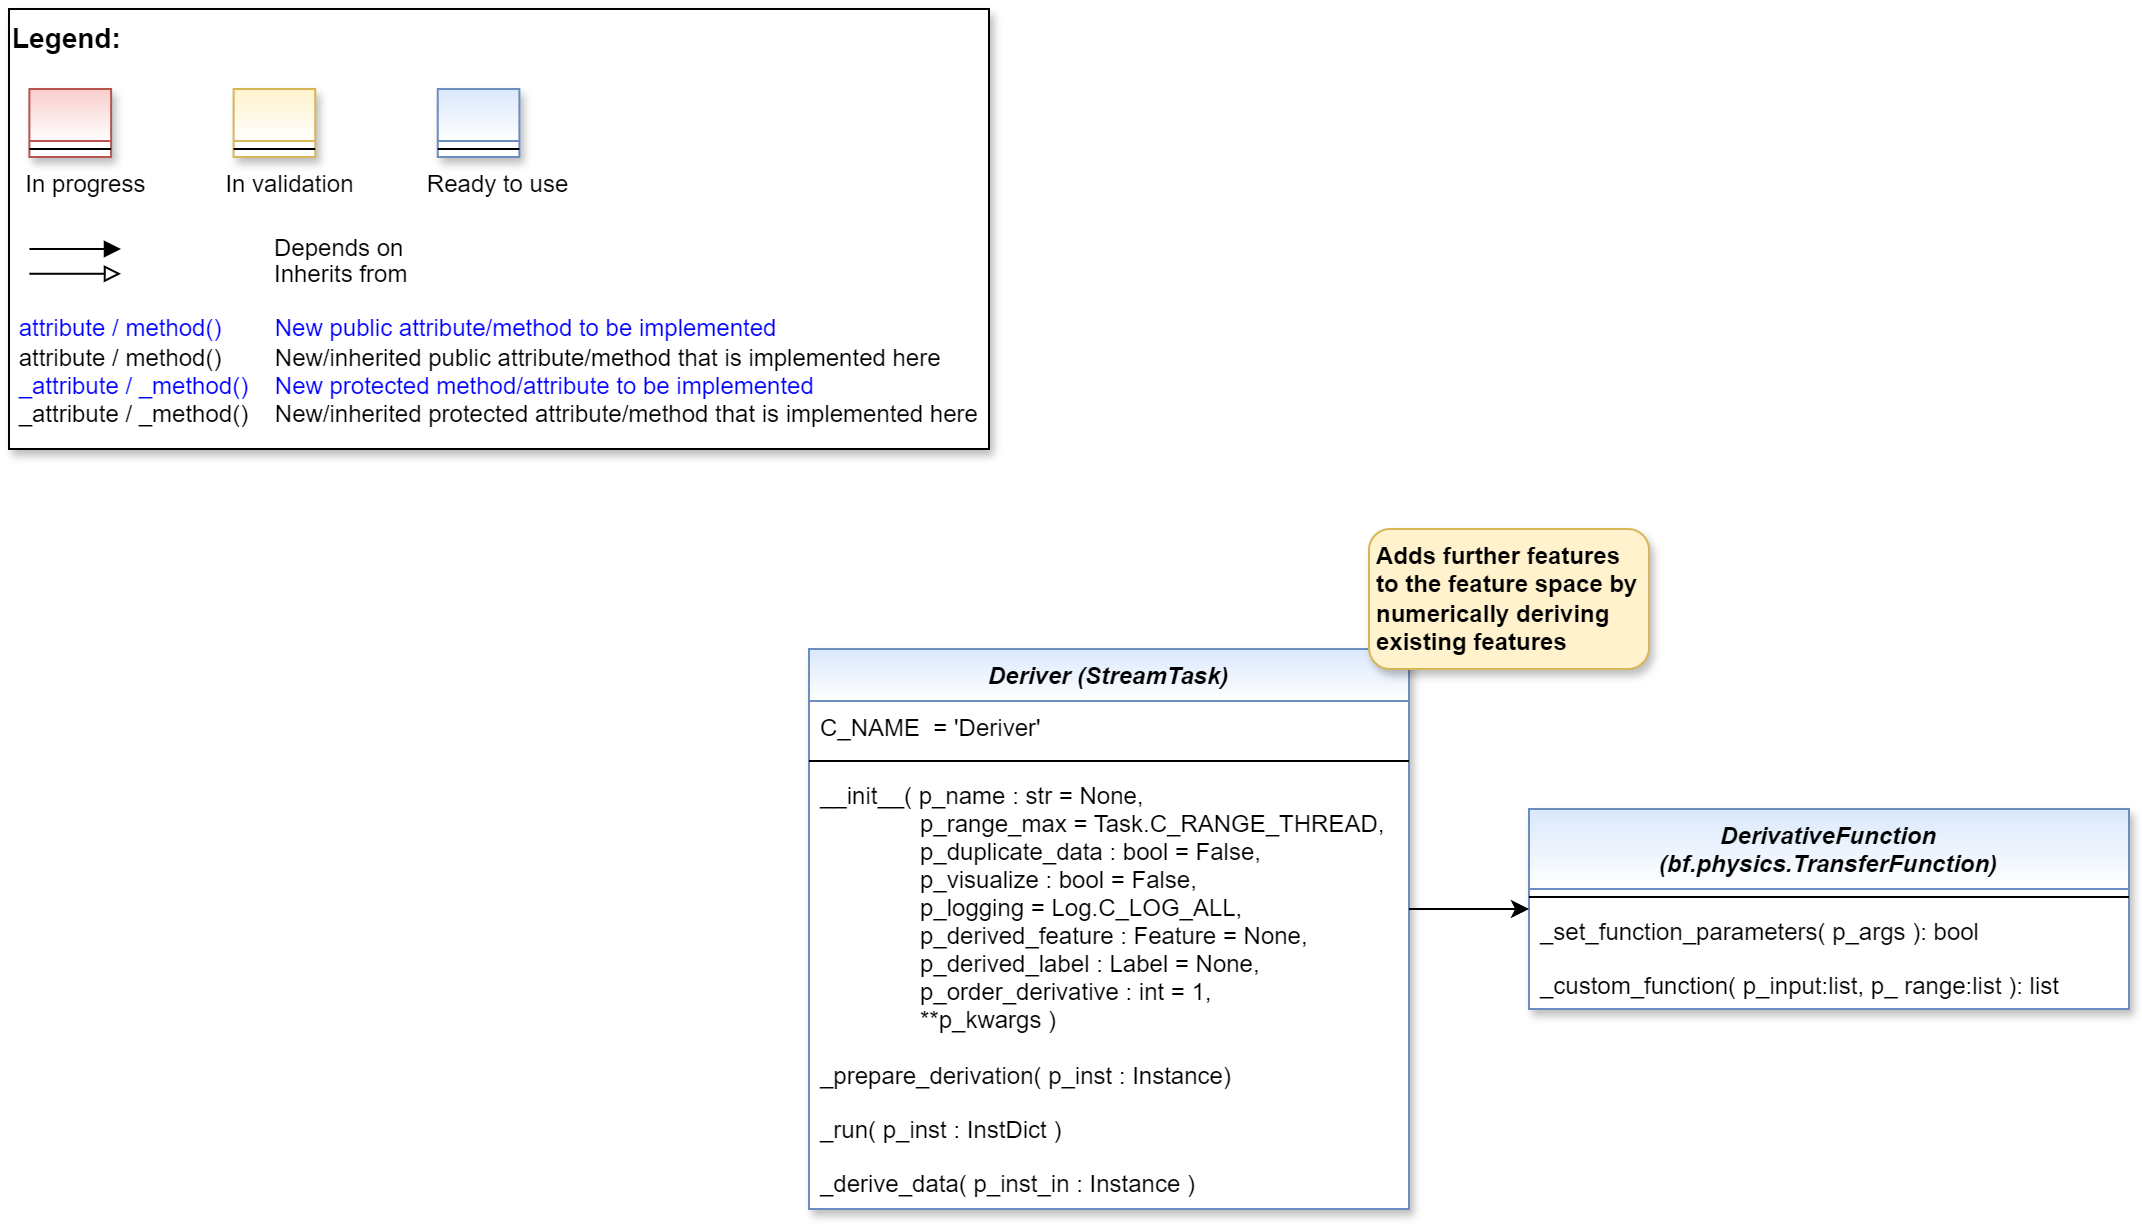

The diagram above was exported from draw.io. Its source (the exported page's mxGraphModel, read from the mxfile embedded in the PNG):
<mxGraphModel dx="1434" dy="956" grid="1" gridSize="10" guides="1" tooltips="1" connect="1" arrows="1" fold="1" page="1" pageScale="1" pageWidth="2336" pageHeight="1654" math="0" shadow="0">
  <root>
    <mxCell id="WIyWlLk6GJQsqaUBKTNV-0" />
    <mxCell id="WIyWlLk6GJQsqaUBKTNV-1" parent="WIyWlLk6GJQsqaUBKTNV-0" />
    <mxCell id="fcJVb3HREh7NScvAmxeq-0" value="" style="group" parent="WIyWlLk6GJQsqaUBKTNV-1" vertex="1" connectable="0">
      <mxGeometry x="40" y="40" width="490" height="220" as="geometry" />
    </mxCell>
    <mxCell id="fcJVb3HREh7NScvAmxeq-1" value="&lt;font color=&quot;#000000&quot; size=&quot;1&quot;&gt;&lt;b style=&quot;font-size: 14px&quot;&gt;Legend:&lt;br&gt;&lt;/b&gt;&lt;/font&gt;&lt;br&gt;&lt;br&gt;&lt;br&gt;&lt;font color=&quot;#0000ff&quot; style=&quot;font-size: 6px&quot;&gt;&lt;br&gt;&lt;/font&gt;&lt;span style=&quot;color: rgb(0 , 0 , 0)&quot;&gt;&lt;font style=&quot;font-size: 4px&quot;&gt;&amp;nbsp; &amp;nbsp;&lt;/font&gt;&amp;nbsp;In progress&amp;nbsp; &amp;nbsp; &amp;nbsp; &amp;nbsp; &amp;nbsp; &amp;nbsp; In validation&amp;nbsp; &amp;nbsp; &amp;nbsp; &amp;nbsp; &amp;nbsp; &amp;nbsp;Ready to use&lt;/span&gt;&lt;font color=&quot;#000000&quot;&gt;&amp;nbsp;&lt;br&gt;&lt;/font&gt;&lt;font color=&quot;#0000ff&quot;&gt;&lt;br&gt;&lt;br&gt;&lt;br&gt;&lt;br&gt;&amp;nbsp;attribute / method()&amp;nbsp; &amp;nbsp; &amp;nbsp; &amp;nbsp; New public attribute/method to be implemented&lt;/font&gt;&lt;br&gt;&lt;font color=&quot;#000000&quot;&gt;&amp;nbsp;&lt;/font&gt;&lt;font color=&quot;#000000&quot;&gt;attribute / method()&lt;span&gt; &lt;/span&gt;&amp;nbsp; &amp;nbsp; &amp;nbsp; &amp;nbsp;New/inherited public attribute/method that is implemented here&lt;br&gt;&lt;/font&gt;&lt;font color=&quot;#0000ff&quot;&gt;&amp;nbsp;_attribute /&amp;nbsp;&lt;/font&gt;&lt;font color=&quot;#0000ff&quot;&gt;_method()&amp;nbsp; &amp;nbsp; New protected method/attribute to be implemented&lt;/font&gt;&lt;br&gt;&lt;font color=&quot;#000000&quot;&gt;&amp;nbsp;_attribute / _method()&amp;nbsp; &amp;nbsp; New/inherited protected attribute/method that is implemented here&lt;br&gt;&lt;/font&gt;&lt;font color=&quot;#000000&quot;&gt;&lt;br&gt;&lt;br&gt;&lt;br&gt;&lt;br&gt;&lt;br&gt;&lt;/font&gt;" style="text;html=1;align=left;verticalAlign=top;whiteSpace=wrap;rounded=0;fontColor=#006600;strokeColor=#000000;shadow=1;fillColor=#ffffff;" parent="fcJVb3HREh7NScvAmxeq-0" vertex="1">
      <mxGeometry width="489.99999999999994" height="220" as="geometry" />
    </mxCell>
    <mxCell id="fcJVb3HREh7NScvAmxeq-2" value="Depends on" style="endArrow=block;html=1;labelPosition=right;verticalLabelPosition=middle;align=left;verticalAlign=middle;endFill=1;fontSize=12;" parent="fcJVb3HREh7NScvAmxeq-0" edge="1">
      <mxGeometry x="-1623.1249999999998" y="-2180" width="51.041666666666664" height="50" as="geometry">
        <mxPoint x="10.20802398989899" y="120.00301587301601" as="sourcePoint" />
        <mxPoint x="55.990852272727174" y="120.00301587301601" as="targetPoint" />
        <mxPoint x="98" as="offset" />
        <Array as="points">
          <mxPoint x="30.624999999999996" y="120" />
        </Array>
      </mxGeometry>
    </mxCell>
    <mxCell id="fcJVb3HREh7NScvAmxeq-3" value="Inherits from" style="endArrow=block;html=1;labelPosition=right;verticalLabelPosition=middle;align=left;verticalAlign=middle;endFill=0;fontSize=12;" parent="fcJVb3HREh7NScvAmxeq-0" edge="1">
      <mxGeometry x="-1623.1249999999998" y="-2180" width="51.041666666666664" height="50" as="geometry">
        <mxPoint x="10.20802398989899" y="132.3846031746034" as="sourcePoint" />
        <mxPoint x="55.990852272727174" y="132.3846031746034" as="targetPoint" />
        <mxPoint x="98" y="1" as="offset" />
      </mxGeometry>
    </mxCell>
    <mxCell id="fcJVb3HREh7NScvAmxeq-4" value="" style="swimlane;fontStyle=3;align=center;verticalAlign=top;childLayout=stackLayout;horizontal=1;startSize=26;horizontalStack=0;resizeParent=1;resizeLast=0;collapsible=1;marginBottom=0;rounded=0;shadow=1;strokeWidth=1;fillColor=#f8cecc;strokeColor=#b85450;gradientColor=#ffffff;swimlaneFillColor=#ffffff;" parent="fcJVb3HREh7NScvAmxeq-0" vertex="1">
      <mxGeometry x="10.208333333333332" y="40" width="40.83333333333333" height="34" as="geometry">
        <mxRectangle x="230" y="140" width="160" height="26" as="alternateBounds" />
      </mxGeometry>
    </mxCell>
    <mxCell id="fcJVb3HREh7NScvAmxeq-5" value="" style="line;html=1;strokeWidth=1;align=left;verticalAlign=middle;spacingTop=-1;spacingLeft=3;spacingRight=3;rotatable=0;labelPosition=right;points=[];portConstraint=eastwest;" parent="fcJVb3HREh7NScvAmxeq-4" vertex="1">
      <mxGeometry y="26" width="40.83333333333333" height="8" as="geometry" />
    </mxCell>
    <mxCell id="fcJVb3HREh7NScvAmxeq-6" value="" style="swimlane;fontStyle=3;align=center;verticalAlign=top;childLayout=stackLayout;horizontal=1;startSize=26;horizontalStack=0;resizeParent=1;resizeLast=0;collapsible=1;marginBottom=0;rounded=0;shadow=1;strokeWidth=1;fillColor=#fff2cc;strokeColor=#d6b656;gradientColor=#ffffff;swimlaneFillColor=#ffffff;" parent="fcJVb3HREh7NScvAmxeq-0" vertex="1">
      <mxGeometry x="112.29166666666666" y="40" width="40.83333333333333" height="34" as="geometry">
        <mxRectangle x="230" y="140" width="160" height="26" as="alternateBounds" />
      </mxGeometry>
    </mxCell>
    <mxCell id="fcJVb3HREh7NScvAmxeq-7" value="" style="line;html=1;strokeWidth=1;align=left;verticalAlign=middle;spacingTop=-1;spacingLeft=3;spacingRight=3;rotatable=0;labelPosition=right;points=[];portConstraint=eastwest;" parent="fcJVb3HREh7NScvAmxeq-6" vertex="1">
      <mxGeometry y="26" width="40.83333333333333" height="8" as="geometry" />
    </mxCell>
    <mxCell id="fcJVb3HREh7NScvAmxeq-8" value="" style="swimlane;fontStyle=3;align=center;verticalAlign=top;childLayout=stackLayout;horizontal=1;startSize=26;horizontalStack=0;resizeParent=1;resizeLast=0;collapsible=1;marginBottom=0;rounded=0;shadow=1;strokeWidth=1;fillColor=#dae8fc;strokeColor=#6c8ebf;gradientColor=#ffffff;swimlaneFillColor=#ffffff;" parent="fcJVb3HREh7NScvAmxeq-0" vertex="1">
      <mxGeometry x="214.37499999999997" y="40" width="40.83333333333333" height="34" as="geometry">
        <mxRectangle x="230" y="140" width="160" height="26" as="alternateBounds" />
      </mxGeometry>
    </mxCell>
    <mxCell id="fcJVb3HREh7NScvAmxeq-9" value="" style="line;html=1;strokeWidth=1;align=left;verticalAlign=middle;spacingTop=-1;spacingLeft=3;spacingRight=3;rotatable=0;labelPosition=right;points=[];portConstraint=eastwest;" parent="fcJVb3HREh7NScvAmxeq-8" vertex="1">
      <mxGeometry y="26" width="40.83333333333333" height="8" as="geometry" />
    </mxCell>
    <mxCell id="snStFESme1t0pUEIyn34-86" value="Deriver (StreamTask)" style="swimlane;fontStyle=3;align=center;verticalAlign=top;childLayout=stackLayout;horizontal=1;startSize=26;horizontalStack=0;resizeParent=1;resizeLast=0;collapsible=1;marginBottom=0;rounded=0;shadow=1;strokeWidth=1;swimlaneFillColor=#ffffff;fillColor=#dae8fc;strokeColor=#6c8ebf;gradientColor=#FFFFFF;" parent="WIyWlLk6GJQsqaUBKTNV-1" vertex="1">
      <mxGeometry x="440" y="360" width="300" height="280" as="geometry">
        <mxRectangle x="230" y="140" width="160" height="26" as="alternateBounds" />
      </mxGeometry>
    </mxCell>
    <mxCell id="snStFESme1t0pUEIyn34-87" value="C_NAME  = 'Deriver'" style="text;align=left;verticalAlign=top;spacingLeft=4;spacingRight=4;overflow=hidden;rotatable=0;points=[[0,0.5],[1,0.5]];portConstraint=eastwest;" parent="snStFESme1t0pUEIyn34-86" vertex="1">
      <mxGeometry y="26" width="300" height="26" as="geometry" />
    </mxCell>
    <mxCell id="snStFESme1t0pUEIyn34-88" value="" style="line;html=1;strokeWidth=1;align=left;verticalAlign=middle;spacingTop=-1;spacingLeft=3;spacingRight=3;rotatable=0;labelPosition=right;points=[];portConstraint=eastwest;" parent="snStFESme1t0pUEIyn34-86" vertex="1">
      <mxGeometry y="52" width="300" height="8" as="geometry" />
    </mxCell>
    <mxCell id="KJBrdm80ZSPiqIVyZJvV-3" value="__init__( p_name : str = None,&#10;               p_range_max = Task.C_RANGE_THREAD,&#10;               p_duplicate_data : bool = False,               &#10;               p_visualize : bool = False,&#10;               p_logging = Log.C_LOG_ALL,&#10;               p_derived_feature : Feature = None,&#10;               p_derived_label : Label = None,&#10;               p_order_derivative : int = 1,&#10;               **p_kwargs )" style="text;align=left;verticalAlign=top;spacingLeft=4;spacingRight=4;overflow=hidden;rotatable=0;points=[[0,0.5],[1,0.5]];portConstraint=eastwest;fontColor=#000000;" parent="snStFESme1t0pUEIyn34-86" vertex="1">
      <mxGeometry y="60" width="300" height="140" as="geometry" />
    </mxCell>
    <mxCell id="ziDOCn-plolzUh1pld_2-0" value="_prepare_derivation( p_inst : Instance)" style="text;align=left;verticalAlign=top;spacingLeft=4;spacingRight=4;overflow=hidden;rotatable=0;points=[[0,0.5],[1,0.5]];portConstraint=eastwest;fontColor=default;" vertex="1" parent="snStFESme1t0pUEIyn34-86">
      <mxGeometry y="200" width="300" height="27" as="geometry" />
    </mxCell>
    <mxCell id="KJBrdm80ZSPiqIVyZJvV-5" value="_run( p_inst : InstDict )" style="text;align=left;verticalAlign=top;spacingLeft=4;spacingRight=4;overflow=hidden;rotatable=0;points=[[0,0.5],[1,0.5]];portConstraint=eastwest;fontColor=default;" parent="snStFESme1t0pUEIyn34-86" vertex="1">
      <mxGeometry y="227" width="300" height="27" as="geometry" />
    </mxCell>
    <mxCell id="u3v9urasm3pmmn6C9xJ7-6" value="_derive_data( p_inst_in : Instance )" style="text;align=left;verticalAlign=top;spacingLeft=4;spacingRight=4;overflow=hidden;rotatable=0;points=[[0,0.5],[1,0.5]];portConstraint=eastwest;fontColor=#000000;" parent="snStFESme1t0pUEIyn34-86" vertex="1">
      <mxGeometry y="254" width="300" height="23" as="geometry" />
    </mxCell>
    <mxCell id="KJBrdm80ZSPiqIVyZJvV-1" value="&lt;b&gt;Adds further features to the feature space by numerically deriving existing features&lt;/b&gt;" style="rounded=1;whiteSpace=wrap;html=1;align=left;spacingLeft=2;verticalAlign=middle;fillColor=#fff2cc;strokeColor=#d6b656;gradientColor=none;shadow=1;" parent="WIyWlLk6GJQsqaUBKTNV-1" vertex="1">
      <mxGeometry x="720" y="300" width="140" height="70" as="geometry" />
    </mxCell>
    <mxCell id="nldknDk9x2_fB6NWM6IH-0" value="DerivativeFunction&#10;(bf.physics.TransferFunction)" style="swimlane;fontStyle=3;align=center;verticalAlign=top;childLayout=stackLayout;horizontal=1;startSize=40;horizontalStack=0;resizeParent=1;resizeLast=0;collapsible=1;marginBottom=0;rounded=0;shadow=1;strokeWidth=1;swimlaneFillColor=#ffffff;fillColor=#dae8fc;strokeColor=#6c8ebf;gradientColor=#FFFFFF;" parent="WIyWlLk6GJQsqaUBKTNV-1" vertex="1">
      <mxGeometry x="800" y="440" width="300" height="100" as="geometry">
        <mxRectangle x="230" y="140" width="160" height="26" as="alternateBounds" />
      </mxGeometry>
    </mxCell>
    <mxCell id="nldknDk9x2_fB6NWM6IH-2" value="" style="line;html=1;strokeWidth=1;align=left;verticalAlign=middle;spacingTop=-1;spacingLeft=3;spacingRight=3;rotatable=0;labelPosition=right;points=[];portConstraint=eastwest;" parent="nldknDk9x2_fB6NWM6IH-0" vertex="1">
      <mxGeometry y="40" width="300" height="8" as="geometry" />
    </mxCell>
    <mxCell id="nldknDk9x2_fB6NWM6IH-4" value="_set_function_parameters( p_args ): bool" style="text;align=left;verticalAlign=top;spacingLeft=4;spacingRight=4;overflow=hidden;rotatable=0;points=[[0,0.5],[1,0.5]];portConstraint=eastwest;fontColor=#000000;" parent="nldknDk9x2_fB6NWM6IH-0" vertex="1">
      <mxGeometry y="48" width="300" height="27" as="geometry" />
    </mxCell>
    <mxCell id="nldknDk9x2_fB6NWM6IH-5" value="_custom_function( p_input:list, p_ range:list ): list" style="text;align=left;verticalAlign=top;spacingLeft=4;spacingRight=4;overflow=hidden;rotatable=0;points=[[0,0.5],[1,0.5]];portConstraint=eastwest;fontColor=#000000;" parent="nldknDk9x2_fB6NWM6IH-0" vertex="1">
      <mxGeometry y="75" width="300" height="23" as="geometry" />
    </mxCell>
    <mxCell id="nldknDk9x2_fB6NWM6IH-6" style="edgeStyle=orthogonalEdgeStyle;rounded=0;orthogonalLoop=1;jettySize=auto;html=1;exitX=1;exitY=0.5;exitDx=0;exitDy=0;entryX=0;entryY=0.5;entryDx=0;entryDy=0;fontColor=#000000;" parent="WIyWlLk6GJQsqaUBKTNV-1" source="KJBrdm80ZSPiqIVyZJvV-3" target="nldknDk9x2_fB6NWM6IH-0" edge="1">
      <mxGeometry relative="1" as="geometry" />
    </mxCell>
  </root>
</mxGraphModel>